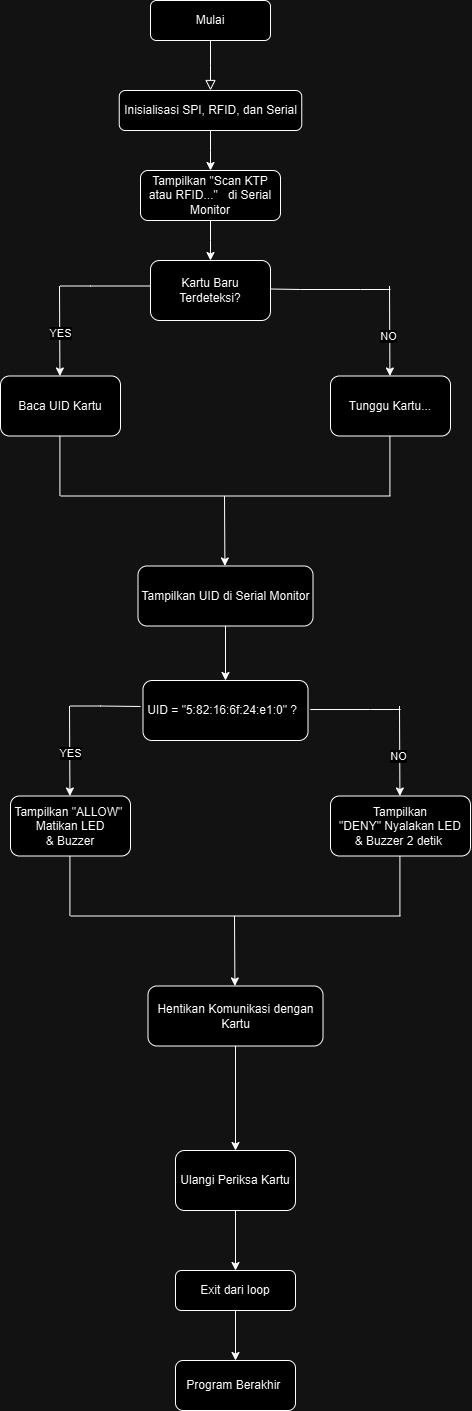

The diagram above was exported from draw.io. Its source (the exported page's mxGraphModel, read from the mxfile embedded in the PNG):
<mxGraphModel dx="868" dy="928" grid="1" gridSize="10" guides="1" tooltips="1" connect="1" arrows="1" fold="1" page="1" pageScale="1" pageWidth="827" pageHeight="1169" math="0" shadow="0">
  <root>
    <mxCell id="WIyWlLk6GJQsqaUBKTNV-0" />
    <mxCell id="WIyWlLk6GJQsqaUBKTNV-1" parent="WIyWlLk6GJQsqaUBKTNV-0" />
    <mxCell id="WIyWlLk6GJQsqaUBKTNV-2" value="" style="rounded=0;html=1;jettySize=auto;orthogonalLoop=1;fontSize=11;endArrow=block;endFill=0;endSize=8;strokeWidth=1;shadow=0;labelBackgroundColor=none;edgeStyle=orthogonalEdgeStyle;" parent="WIyWlLk6GJQsqaUBKTNV-1" source="WIyWlLk6GJQsqaUBKTNV-3" edge="1">
      <mxGeometry relative="1" as="geometry">
        <mxPoint x="470" y="90" as="targetPoint" />
      </mxGeometry>
    </mxCell>
    <mxCell id="WIyWlLk6GJQsqaUBKTNV-3" value="    Mulai " style="rounded=1;whiteSpace=wrap;html=1;fontSize=12;glass=0;strokeWidth=1;shadow=0;" parent="WIyWlLk6GJQsqaUBKTNV-1" vertex="1">
      <mxGeometry x="410" width="120" height="40" as="geometry" />
    </mxCell>
    <mxCell id="9FyatknE5pUB6LNHCN9I-5" value="" style="edgeStyle=orthogonalEdgeStyle;rounded=0;orthogonalLoop=1;jettySize=auto;html=1;" edge="1" parent="WIyWlLk6GJQsqaUBKTNV-1" source="WIyWlLk6GJQsqaUBKTNV-7" target="WIyWlLk6GJQsqaUBKTNV-12">
      <mxGeometry relative="1" as="geometry" />
    </mxCell>
    <mxCell id="WIyWlLk6GJQsqaUBKTNV-7" value="Inisialisasi SPI, RFID, dan Serial      " style="rounded=1;whiteSpace=wrap;html=1;fontSize=12;glass=0;strokeWidth=1;shadow=0;" parent="WIyWlLk6GJQsqaUBKTNV-1" vertex="1">
      <mxGeometry x="378.75" y="90" width="182.5" height="40" as="geometry" />
    </mxCell>
    <mxCell id="9FyatknE5pUB6LNHCN9I-23" value="" style="edgeStyle=orthogonalEdgeStyle;rounded=0;orthogonalLoop=1;jettySize=auto;html=1;" edge="1" parent="WIyWlLk6GJQsqaUBKTNV-1" source="WIyWlLk6GJQsqaUBKTNV-11" target="9FyatknE5pUB6LNHCN9I-22">
      <mxGeometry relative="1" as="geometry" />
    </mxCell>
    <mxCell id="WIyWlLk6GJQsqaUBKTNV-11" value="Exit dari loop" style="rounded=1;whiteSpace=wrap;html=1;fontSize=12;glass=0;strokeWidth=1;shadow=0;" parent="WIyWlLk6GJQsqaUBKTNV-1" vertex="1">
      <mxGeometry x="435" y="1270" width="120" height="40" as="geometry" />
    </mxCell>
    <mxCell id="9FyatknE5pUB6LNHCN9I-7" value="" style="edgeStyle=orthogonalEdgeStyle;rounded=0;orthogonalLoop=1;jettySize=auto;html=1;" edge="1" parent="WIyWlLk6GJQsqaUBKTNV-1" source="WIyWlLk6GJQsqaUBKTNV-12">
      <mxGeometry relative="1" as="geometry">
        <mxPoint x="470" y="260" as="targetPoint" />
      </mxGeometry>
    </mxCell>
    <mxCell id="WIyWlLk6GJQsqaUBKTNV-12" value="Tampilkan&amp;nbsp;&lt;span class=&quot;hljs-string&quot;&gt;&lt;span class=&quot;hljs-string&quot;&gt;&quot;Scan KTP atau RFID...&quot;&lt;/span&gt;&amp;nbsp;&amp;nbsp;&amp;nbsp;di Serial Monitor  &lt;/span&gt;" style="rounded=1;whiteSpace=wrap;html=1;fontSize=12;glass=0;strokeWidth=1;shadow=0;" parent="WIyWlLk6GJQsqaUBKTNV-1" vertex="1">
      <mxGeometry x="400" y="170" width="140" height="50" as="geometry" />
    </mxCell>
    <mxCell id="9FyatknE5pUB6LNHCN9I-12" value="Kartu Baru Terdeteksi?" style="whiteSpace=wrap;html=1;rounded=1;glass=0;strokeWidth=1;shadow=0;" vertex="1" parent="WIyWlLk6GJQsqaUBKTNV-1">
      <mxGeometry x="410" y="260" width="120" height="60" as="geometry" />
    </mxCell>
    <mxCell id="9FyatknE5pUB6LNHCN9I-85" value="" style="edgeStyle=orthogonalEdgeStyle;rounded=0;orthogonalLoop=1;jettySize=auto;html=1;" edge="1" parent="WIyWlLk6GJQsqaUBKTNV-1" source="9FyatknE5pUB6LNHCN9I-17" target="9FyatknE5pUB6LNHCN9I-68">
      <mxGeometry relative="1" as="geometry" />
    </mxCell>
    <mxCell id="9FyatknE5pUB6LNHCN9I-17" value="Tampilkan UID di Serial Monitor" style="whiteSpace=wrap;html=1;rounded=1;glass=0;strokeWidth=1;shadow=0;" vertex="1" parent="WIyWlLk6GJQsqaUBKTNV-1">
      <mxGeometry x="397.5" y="565.5" width="175" height="60" as="geometry" />
    </mxCell>
    <mxCell id="9FyatknE5pUB6LNHCN9I-22" value="Program Berakhir&amp;nbsp;" style="rounded=1;whiteSpace=wrap;html=1;glass=0;strokeWidth=1;shadow=0;" vertex="1" parent="WIyWlLk6GJQsqaUBKTNV-1">
      <mxGeometry x="435" y="1360" width="120" height="50" as="geometry" />
    </mxCell>
    <mxCell id="9FyatknE5pUB6LNHCN9I-24" value="&lt;div&gt;Tunggu Kartu...&lt;/div&gt;" style="rounded=1;whiteSpace=wrap;html=1;" vertex="1" parent="WIyWlLk6GJQsqaUBKTNV-1">
      <mxGeometry x="590" y="375.5" width="120" height="60" as="geometry" />
    </mxCell>
    <mxCell id="9FyatknE5pUB6LNHCN9I-25" value="Baca UID Kartu  " style="rounded=1;whiteSpace=wrap;html=1;" vertex="1" parent="WIyWlLk6GJQsqaUBKTNV-1">
      <mxGeometry x="260" y="375.5" width="120" height="60" as="geometry" />
    </mxCell>
    <mxCell id="9FyatknE5pUB6LNHCN9I-32" value="" style="endArrow=none;html=1;rounded=0;exitX=1;exitY=0.5;exitDx=0;exitDy=0;" edge="1" parent="WIyWlLk6GJQsqaUBKTNV-1">
      <mxGeometry width="50" height="50" relative="1" as="geometry">
        <mxPoint x="530" y="288.5" as="sourcePoint" />
        <mxPoint x="650" y="289" as="targetPoint" />
        <Array as="points">
          <mxPoint x="560" y="289" />
          <mxPoint x="620" y="289" />
        </Array>
      </mxGeometry>
    </mxCell>
    <mxCell id="9FyatknE5pUB6LNHCN9I-33" value="" style="endArrow=classic;html=1;rounded=0;" edge="1" parent="WIyWlLk6GJQsqaUBKTNV-1">
      <mxGeometry width="50" height="50" relative="1" as="geometry">
        <mxPoint x="649" y="285.5" as="sourcePoint" />
        <mxPoint x="649.4100000000001" y="375.5" as="targetPoint" />
      </mxGeometry>
    </mxCell>
    <mxCell id="9FyatknE5pUB6LNHCN9I-35" value="NO" style="edgeLabel;html=1;align=center;verticalAlign=middle;resizable=0;points=[];" vertex="1" connectable="0" parent="9FyatknE5pUB6LNHCN9I-33">
      <mxGeometry x="0.0626" y="-2" relative="1" as="geometry">
        <mxPoint y="1" as="offset" />
      </mxGeometry>
    </mxCell>
    <mxCell id="9FyatknE5pUB6LNHCN9I-34" value="" style="endArrow=none;html=1;rounded=0;" edge="1" parent="WIyWlLk6GJQsqaUBKTNV-1">
      <mxGeometry width="50" height="50" relative="1" as="geometry">
        <mxPoint x="320" y="285.5" as="sourcePoint" />
        <mxPoint x="410" y="285.5" as="targetPoint" />
        <Array as="points">
          <mxPoint x="350" y="285.5" />
        </Array>
      </mxGeometry>
    </mxCell>
    <mxCell id="9FyatknE5pUB6LNHCN9I-37" value="" style="endArrow=classic;html=1;rounded=0;" edge="1" parent="WIyWlLk6GJQsqaUBKTNV-1">
      <mxGeometry width="50" height="50" relative="1" as="geometry">
        <mxPoint x="319" y="285.5" as="sourcePoint" />
        <mxPoint x="319.40999999999997" y="375.5" as="targetPoint" />
      </mxGeometry>
    </mxCell>
    <mxCell id="9FyatknE5pUB6LNHCN9I-39" value="YES" style="edgeLabel;html=1;align=center;verticalAlign=middle;resizable=0;points=[];" vertex="1" connectable="0" parent="9FyatknE5pUB6LNHCN9I-37">
      <mxGeometry x="0.0209" y="4" relative="1" as="geometry">
        <mxPoint x="-4" as="offset" />
      </mxGeometry>
    </mxCell>
    <mxCell id="9FyatknE5pUB6LNHCN9I-42" value="" style="endArrow=none;html=1;rounded=0;" edge="1" parent="WIyWlLk6GJQsqaUBKTNV-1">
      <mxGeometry width="50" height="50" relative="1" as="geometry">
        <mxPoint x="319.40999999999997" y="495.5" as="sourcePoint" />
        <mxPoint x="319.40999999999997" y="435.5" as="targetPoint" />
      </mxGeometry>
    </mxCell>
    <mxCell id="9FyatknE5pUB6LNHCN9I-43" value="" style="endArrow=none;html=1;rounded=0;" edge="1" parent="WIyWlLk6GJQsqaUBKTNV-1">
      <mxGeometry width="50" height="50" relative="1" as="geometry">
        <mxPoint x="649.4100000000001" y="495.5" as="sourcePoint" />
        <mxPoint x="649.4100000000001" y="435.5" as="targetPoint" />
      </mxGeometry>
    </mxCell>
    <mxCell id="9FyatknE5pUB6LNHCN9I-44" value="" style="endArrow=none;html=1;rounded=0;" edge="1" parent="WIyWlLk6GJQsqaUBKTNV-1">
      <mxGeometry width="50" height="50" relative="1" as="geometry">
        <mxPoint x="320" y="495.5" as="sourcePoint" />
        <mxPoint x="650" y="495.5" as="targetPoint" />
      </mxGeometry>
    </mxCell>
    <mxCell id="9FyatknE5pUB6LNHCN9I-45" value="" style="endArrow=classic;html=1;rounded=0;" edge="1" parent="WIyWlLk6GJQsqaUBKTNV-1">
      <mxGeometry width="50" height="50" relative="1" as="geometry">
        <mxPoint x="484" y="495.5" as="sourcePoint" />
        <mxPoint x="484.40999999999997" y="565.5" as="targetPoint" />
      </mxGeometry>
    </mxCell>
    <mxCell id="9FyatknE5pUB6LNHCN9I-48" value="" style="edgeStyle=orthogonalEdgeStyle;rounded=0;orthogonalLoop=1;jettySize=auto;html=1;" edge="1" parent="WIyWlLk6GJQsqaUBKTNV-1" source="9FyatknE5pUB6LNHCN9I-46" target="WIyWlLk6GJQsqaUBKTNV-11">
      <mxGeometry relative="1" as="geometry" />
    </mxCell>
    <mxCell id="9FyatknE5pUB6LNHCN9I-46" value="Ulangi Periksa Kartu " style="whiteSpace=wrap;html=1;rounded=1;glass=0;strokeWidth=1;shadow=0;" vertex="1" parent="WIyWlLk6GJQsqaUBKTNV-1">
      <mxGeometry x="435" y="1150" width="120" height="60" as="geometry" />
    </mxCell>
    <mxCell id="9FyatknE5pUB6LNHCN9I-68" value="UID = &lt;span class=&quot;hljs-string&quot;&gt;&quot;5:82:16:6f:24:e1:0&quot;&lt;/span&gt; ?&amp;nbsp;&amp;nbsp;" style="whiteSpace=wrap;html=1;rounded=1;glass=0;strokeWidth=1;shadow=0;" vertex="1" parent="WIyWlLk6GJQsqaUBKTNV-1">
      <mxGeometry x="402.5" y="680" width="165" height="60" as="geometry" />
    </mxCell>
    <mxCell id="9FyatknE5pUB6LNHCN9I-83" value="" style="edgeStyle=orthogonalEdgeStyle;rounded=0;orthogonalLoop=1;jettySize=auto;html=1;" edge="1" parent="WIyWlLk6GJQsqaUBKTNV-1" source="9FyatknE5pUB6LNHCN9I-69" target="9FyatknE5pUB6LNHCN9I-46">
      <mxGeometry relative="1" as="geometry" />
    </mxCell>
    <mxCell id="9FyatknE5pUB6LNHCN9I-69" value="Hentikan Komunikasi dengan Kartu " style="whiteSpace=wrap;html=1;rounded=1;glass=0;strokeWidth=1;shadow=0;" vertex="1" parent="WIyWlLk6GJQsqaUBKTNV-1">
      <mxGeometry x="407.5" y="985.5" width="175" height="60" as="geometry" />
    </mxCell>
    <mxCell id="9FyatknE5pUB6LNHCN9I-70" value="Tampilkan &lt;span class=&quot;hljs-string&quot;&gt;&quot;DENY&quot;&amp;nbsp;Nyalakan LED &amp;amp;&amp;nbsp;&lt;/span&gt;Buzzer &lt;span class=&quot;hljs-number&quot;&gt;2&lt;/span&gt; detik&amp;nbsp;" style="rounded=1;whiteSpace=wrap;html=1;" vertex="1" parent="WIyWlLk6GJQsqaUBKTNV-1">
      <mxGeometry x="590" y="795.5" width="140" height="60" as="geometry" />
    </mxCell>
    <mxCell id="9FyatknE5pUB6LNHCN9I-71" value="Tampilkan &lt;span class=&quot;hljs-string&quot;&gt;&quot;ALLOW&quot;&amp;nbsp; Matikan LED &amp;amp;&amp;nbsp;Buzzer   &lt;/span&gt;" style="rounded=1;whiteSpace=wrap;html=1;" vertex="1" parent="WIyWlLk6GJQsqaUBKTNV-1">
      <mxGeometry x="270" y="795.5" width="120" height="60" as="geometry" />
    </mxCell>
    <mxCell id="9FyatknE5pUB6LNHCN9I-72" value="" style="endArrow=none;html=1;rounded=0;" edge="1" parent="WIyWlLk6GJQsqaUBKTNV-1">
      <mxGeometry width="50" height="50" relative="1" as="geometry">
        <mxPoint x="580" y="709" as="sourcePoint" />
        <mxPoint x="660" y="709" as="targetPoint" />
        <Array as="points">
          <mxPoint x="570" y="709" />
          <mxPoint x="630" y="709" />
        </Array>
      </mxGeometry>
    </mxCell>
    <mxCell id="9FyatknE5pUB6LNHCN9I-73" value="" style="endArrow=classic;html=1;rounded=0;" edge="1" parent="WIyWlLk6GJQsqaUBKTNV-1">
      <mxGeometry width="50" height="50" relative="1" as="geometry">
        <mxPoint x="659" y="705.5" as="sourcePoint" />
        <mxPoint x="659.4100000000001" y="795.5" as="targetPoint" />
      </mxGeometry>
    </mxCell>
    <mxCell id="9FyatknE5pUB6LNHCN9I-74" value="NO" style="edgeLabel;html=1;align=center;verticalAlign=middle;resizable=0;points=[];" vertex="1" connectable="0" parent="9FyatknE5pUB6LNHCN9I-73">
      <mxGeometry x="0.0626" y="-2" relative="1" as="geometry">
        <mxPoint y="1" as="offset" />
      </mxGeometry>
    </mxCell>
    <mxCell id="9FyatknE5pUB6LNHCN9I-75" value="" style="endArrow=none;html=1;rounded=0;" edge="1" parent="WIyWlLk6GJQsqaUBKTNV-1">
      <mxGeometry width="50" height="50" relative="1" as="geometry">
        <mxPoint x="330" y="705.5" as="sourcePoint" />
        <mxPoint x="400" y="706" as="targetPoint" />
        <Array as="points">
          <mxPoint x="360" y="705.5" />
        </Array>
      </mxGeometry>
    </mxCell>
    <mxCell id="9FyatknE5pUB6LNHCN9I-76" value="" style="endArrow=classic;html=1;rounded=0;" edge="1" parent="WIyWlLk6GJQsqaUBKTNV-1">
      <mxGeometry width="50" height="50" relative="1" as="geometry">
        <mxPoint x="329" y="705.5" as="sourcePoint" />
        <mxPoint x="329.40999999999997" y="795.5" as="targetPoint" />
      </mxGeometry>
    </mxCell>
    <mxCell id="9FyatknE5pUB6LNHCN9I-77" value="YES" style="edgeLabel;html=1;align=center;verticalAlign=middle;resizable=0;points=[];" vertex="1" connectable="0" parent="9FyatknE5pUB6LNHCN9I-76">
      <mxGeometry x="0.0209" y="4" relative="1" as="geometry">
        <mxPoint x="-4" as="offset" />
      </mxGeometry>
    </mxCell>
    <mxCell id="9FyatknE5pUB6LNHCN9I-78" value="" style="endArrow=none;html=1;rounded=0;" edge="1" parent="WIyWlLk6GJQsqaUBKTNV-1">
      <mxGeometry width="50" height="50" relative="1" as="geometry">
        <mxPoint x="329.40999999999997" y="915.5" as="sourcePoint" />
        <mxPoint x="329.40999999999997" y="855.5" as="targetPoint" />
      </mxGeometry>
    </mxCell>
    <mxCell id="9FyatknE5pUB6LNHCN9I-79" value="" style="endArrow=none;html=1;rounded=0;" edge="1" parent="WIyWlLk6GJQsqaUBKTNV-1">
      <mxGeometry width="50" height="50" relative="1" as="geometry">
        <mxPoint x="659.4100000000001" y="915.5" as="sourcePoint" />
        <mxPoint x="659.4100000000001" y="855.5" as="targetPoint" />
      </mxGeometry>
    </mxCell>
    <mxCell id="9FyatknE5pUB6LNHCN9I-80" value="" style="endArrow=none;html=1;rounded=0;" edge="1" parent="WIyWlLk6GJQsqaUBKTNV-1">
      <mxGeometry width="50" height="50" relative="1" as="geometry">
        <mxPoint x="330" y="915.5" as="sourcePoint" />
        <mxPoint x="660" y="915.5" as="targetPoint" />
      </mxGeometry>
    </mxCell>
    <mxCell id="9FyatknE5pUB6LNHCN9I-81" value="" style="endArrow=classic;html=1;rounded=0;" edge="1" parent="WIyWlLk6GJQsqaUBKTNV-1">
      <mxGeometry width="50" height="50" relative="1" as="geometry">
        <mxPoint x="494" y="915.5" as="sourcePoint" />
        <mxPoint x="494.40999999999997" y="985.5" as="targetPoint" />
      </mxGeometry>
    </mxCell>
  </root>
</mxGraphModel>